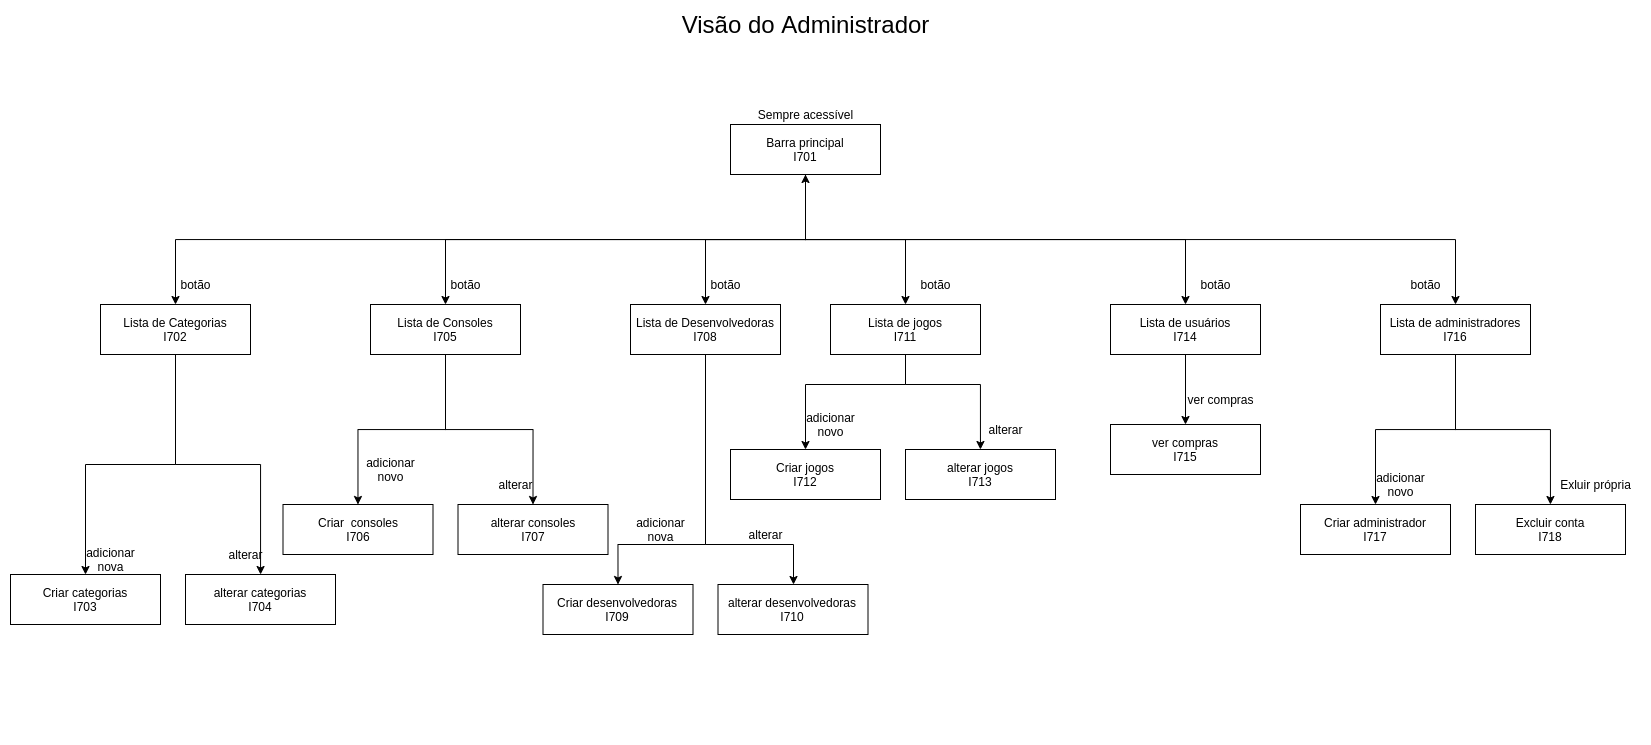

The diagram above was exported from draw.io. Its source (the exported page's mxGraphModel, read from the mxfile embedded in the PNG):
<mxGraphModel dx="2523" dy="960" grid="1" gridSize="10" guides="1" tooltips="1" connect="1" arrows="1" fold="1" page="1" pageScale="1" pageWidth="850" pageHeight="1100" math="0" shadow="0">
  <root>
    <mxCell id="Pd3O0j-l2eaWgjc0BIQv-0" />
    <mxCell id="Pd3O0j-l2eaWgjc0BIQv-1" parent="Pd3O0j-l2eaWgjc0BIQv-0" />
    <mxCell id="RK63EnkuHtZHoF0n2eTE-0" style="edgeStyle=orthogonalEdgeStyle;rounded=0;orthogonalLoop=1;jettySize=auto;html=1;exitX=0.5;exitY=1;exitDx=0;exitDy=0;startArrow=classic;startFill=1;" parent="Pd3O0j-l2eaWgjc0BIQv-1" source="RK63EnkuHtZHoF0n2eTE-6" target="RK63EnkuHtZHoF0n2eTE-8" edge="1">
      <mxGeometry relative="1" as="geometry" />
    </mxCell>
    <mxCell id="RK63EnkuHtZHoF0n2eTE-1" style="edgeStyle=orthogonalEdgeStyle;rounded=0;orthogonalLoop=1;jettySize=auto;html=1;exitX=0.5;exitY=1;exitDx=0;exitDy=0;" parent="Pd3O0j-l2eaWgjc0BIQv-1" source="RK63EnkuHtZHoF0n2eTE-6" target="RK63EnkuHtZHoF0n2eTE-10" edge="1">
      <mxGeometry relative="1" as="geometry" />
    </mxCell>
    <mxCell id="RK63EnkuHtZHoF0n2eTE-2" style="edgeStyle=orthogonalEdgeStyle;rounded=0;orthogonalLoop=1;jettySize=auto;html=1;exitX=0.5;exitY=1;exitDx=0;exitDy=0;" parent="Pd3O0j-l2eaWgjc0BIQv-1" source="RK63EnkuHtZHoF0n2eTE-6" target="RK63EnkuHtZHoF0n2eTE-12" edge="1">
      <mxGeometry relative="1" as="geometry" />
    </mxCell>
    <mxCell id="RK63EnkuHtZHoF0n2eTE-3" style="edgeStyle=orthogonalEdgeStyle;rounded=0;orthogonalLoop=1;jettySize=auto;html=1;exitX=0.5;exitY=1;exitDx=0;exitDy=0;entryX=0.5;entryY=0;entryDx=0;entryDy=0;" parent="Pd3O0j-l2eaWgjc0BIQv-1" source="RK63EnkuHtZHoF0n2eTE-6" target="RK63EnkuHtZHoF0n2eTE-13" edge="1">
      <mxGeometry relative="1" as="geometry" />
    </mxCell>
    <mxCell id="RK63EnkuHtZHoF0n2eTE-54" style="edgeStyle=orthogonalEdgeStyle;rounded=0;orthogonalLoop=1;jettySize=auto;html=1;exitX=0.5;exitY=1;exitDx=0;exitDy=0;startArrow=none;startFill=0;" parent="Pd3O0j-l2eaWgjc0BIQv-1" source="RK63EnkuHtZHoF0n2eTE-6" target="RK63EnkuHtZHoF0n2eTE-52" edge="1">
      <mxGeometry relative="1" as="geometry" />
    </mxCell>
    <mxCell id="RK63EnkuHtZHoF0n2eTE-56" style="edgeStyle=orthogonalEdgeStyle;rounded=0;orthogonalLoop=1;jettySize=auto;html=1;exitX=0.5;exitY=1;exitDx=0;exitDy=0;entryX=0.5;entryY=0;entryDx=0;entryDy=0;startArrow=none;startFill=0;" parent="Pd3O0j-l2eaWgjc0BIQv-1" source="RK63EnkuHtZHoF0n2eTE-6" target="RK63EnkuHtZHoF0n2eTE-53" edge="1">
      <mxGeometry relative="1" as="geometry" />
    </mxCell>
    <mxCell id="RK63EnkuHtZHoF0n2eTE-6" value="Barra principal&lt;br&gt;I701" style="rounded=0;whiteSpace=wrap;html=1;" parent="Pd3O0j-l2eaWgjc0BIQv-1" vertex="1">
      <mxGeometry x="120" y="190" width="150" height="50" as="geometry" />
    </mxCell>
    <mxCell id="RK63EnkuHtZHoF0n2eTE-60" style="edgeStyle=orthogonalEdgeStyle;rounded=0;orthogonalLoop=1;jettySize=auto;html=1;exitX=0.5;exitY=1;exitDx=0;exitDy=0;startArrow=none;startFill=0;" parent="Pd3O0j-l2eaWgjc0BIQv-1" source="RK63EnkuHtZHoF0n2eTE-8" target="RK63EnkuHtZHoF0n2eTE-57" edge="1">
      <mxGeometry relative="1" as="geometry" />
    </mxCell>
    <mxCell id="RK63EnkuHtZHoF0n2eTE-61" style="edgeStyle=orthogonalEdgeStyle;rounded=0;orthogonalLoop=1;jettySize=auto;html=1;exitX=0.5;exitY=1;exitDx=0;exitDy=0;startArrow=none;startFill=0;" parent="Pd3O0j-l2eaWgjc0BIQv-1" source="RK63EnkuHtZHoF0n2eTE-8" target="RK63EnkuHtZHoF0n2eTE-58" edge="1">
      <mxGeometry relative="1" as="geometry" />
    </mxCell>
    <mxCell id="RK63EnkuHtZHoF0n2eTE-8" value="Lista de Categorias&lt;br&gt;I702" style="rounded=0;whiteSpace=wrap;html=1;" parent="Pd3O0j-l2eaWgjc0BIQv-1" vertex="1">
      <mxGeometry x="-510" y="370" width="150" height="50" as="geometry" />
    </mxCell>
    <mxCell id="RK63EnkuHtZHoF0n2eTE-64" style="edgeStyle=orthogonalEdgeStyle;rounded=0;orthogonalLoop=1;jettySize=auto;html=1;exitX=0.5;exitY=1;exitDx=0;exitDy=0;startArrow=none;startFill=0;" parent="Pd3O0j-l2eaWgjc0BIQv-1" source="RK63EnkuHtZHoF0n2eTE-10" target="RK63EnkuHtZHoF0n2eTE-62" edge="1">
      <mxGeometry relative="1" as="geometry" />
    </mxCell>
    <mxCell id="RK63EnkuHtZHoF0n2eTE-65" style="edgeStyle=orthogonalEdgeStyle;rounded=0;orthogonalLoop=1;jettySize=auto;html=1;exitX=0.5;exitY=1;exitDx=0;exitDy=0;entryX=0.5;entryY=0;entryDx=0;entryDy=0;startArrow=none;startFill=0;" parent="Pd3O0j-l2eaWgjc0BIQv-1" source="RK63EnkuHtZHoF0n2eTE-10" target="RK63EnkuHtZHoF0n2eTE-63" edge="1">
      <mxGeometry relative="1" as="geometry" />
    </mxCell>
    <mxCell id="RK63EnkuHtZHoF0n2eTE-10" value="Lista de Consoles&lt;br&gt;I705" style="rounded=0;whiteSpace=wrap;html=1;" parent="Pd3O0j-l2eaWgjc0BIQv-1" vertex="1">
      <mxGeometry x="-240" y="370" width="150" height="50" as="geometry" />
    </mxCell>
    <mxCell id="RK63EnkuHtZHoF0n2eTE-68" style="edgeStyle=orthogonalEdgeStyle;rounded=0;orthogonalLoop=1;jettySize=auto;html=1;exitX=0.5;exitY=1;exitDx=0;exitDy=0;entryX=0.5;entryY=0;entryDx=0;entryDy=0;startArrow=none;startFill=0;" parent="Pd3O0j-l2eaWgjc0BIQv-1" source="RK63EnkuHtZHoF0n2eTE-12" target="RK63EnkuHtZHoF0n2eTE-66" edge="1">
      <mxGeometry relative="1" as="geometry">
        <Array as="points">
          <mxPoint x="95" y="610" />
          <mxPoint x="8" y="610" />
        </Array>
      </mxGeometry>
    </mxCell>
    <mxCell id="RK63EnkuHtZHoF0n2eTE-69" style="edgeStyle=orthogonalEdgeStyle;rounded=0;orthogonalLoop=1;jettySize=auto;html=1;exitX=0.5;exitY=1;exitDx=0;exitDy=0;startArrow=none;startFill=0;" parent="Pd3O0j-l2eaWgjc0BIQv-1" source="RK63EnkuHtZHoF0n2eTE-12" target="RK63EnkuHtZHoF0n2eTE-67" edge="1">
      <mxGeometry relative="1" as="geometry">
        <Array as="points">
          <mxPoint x="95" y="610" />
          <mxPoint x="183" y="610" />
        </Array>
      </mxGeometry>
    </mxCell>
    <mxCell id="RK63EnkuHtZHoF0n2eTE-12" value="Lista de Desenvolvedoras&lt;br&gt;I708" style="rounded=0;whiteSpace=wrap;html=1;" parent="Pd3O0j-l2eaWgjc0BIQv-1" vertex="1">
      <mxGeometry x="20" y="370" width="150" height="50" as="geometry" />
    </mxCell>
    <mxCell id="RK63EnkuHtZHoF0n2eTE-72" style="edgeStyle=orthogonalEdgeStyle;rounded=0;orthogonalLoop=1;jettySize=auto;html=1;exitX=0.5;exitY=1;exitDx=0;exitDy=0;startArrow=none;startFill=0;" parent="Pd3O0j-l2eaWgjc0BIQv-1" source="RK63EnkuHtZHoF0n2eTE-13" target="RK63EnkuHtZHoF0n2eTE-70" edge="1">
      <mxGeometry relative="1" as="geometry">
        <Array as="points">
          <mxPoint x="295" y="450" />
          <mxPoint x="195" y="450" />
        </Array>
      </mxGeometry>
    </mxCell>
    <mxCell id="RK63EnkuHtZHoF0n2eTE-73" style="edgeStyle=orthogonalEdgeStyle;rounded=0;orthogonalLoop=1;jettySize=auto;html=1;exitX=0.5;exitY=1;exitDx=0;exitDy=0;startArrow=none;startFill=0;" parent="Pd3O0j-l2eaWgjc0BIQv-1" source="RK63EnkuHtZHoF0n2eTE-13" target="RK63EnkuHtZHoF0n2eTE-71" edge="1">
      <mxGeometry relative="1" as="geometry">
        <Array as="points">
          <mxPoint x="295" y="450" />
          <mxPoint x="370" y="450" />
        </Array>
      </mxGeometry>
    </mxCell>
    <mxCell id="RK63EnkuHtZHoF0n2eTE-13" value="Lista de jogos&lt;br&gt;I711" style="rounded=0;whiteSpace=wrap;html=1;" parent="Pd3O0j-l2eaWgjc0BIQv-1" vertex="1">
      <mxGeometry x="220" y="370" width="150" height="50" as="geometry" />
    </mxCell>
    <mxCell id="RK63EnkuHtZHoF0n2eTE-35" value="botão" style="text;html=1;align=center;verticalAlign=middle;resizable=0;points=[];autosize=1;strokeColor=none;fillColor=none;" parent="Pd3O0j-l2eaWgjc0BIQv-1" vertex="1">
      <mxGeometry x="300" y="340" width="50" height="20" as="geometry" />
    </mxCell>
    <mxCell id="RK63EnkuHtZHoF0n2eTE-44" value="Sempre acessível" style="text;html=1;align=center;verticalAlign=middle;resizable=0;points=[];autosize=1;strokeColor=none;fillColor=none;" parent="Pd3O0j-l2eaWgjc0BIQv-1" vertex="1">
      <mxGeometry x="139.94" y="170" width="110" height="20" as="geometry" />
    </mxCell>
    <mxCell id="RK63EnkuHtZHoF0n2eTE-45" value="&lt;font style=&quot;font-size: 24px&quot;&gt;Visão do Administrador&lt;/font&gt;" style="text;html=1;align=center;verticalAlign=middle;resizable=0;points=[];autosize=1;strokeColor=none;fillColor=none;" parent="Pd3O0j-l2eaWgjc0BIQv-1" vertex="1">
      <mxGeometry x="65" y="80" width="260" height="20" as="geometry" />
    </mxCell>
    <mxCell id="RK63EnkuHtZHoF0n2eTE-49" value="botão" style="text;html=1;align=center;verticalAlign=middle;resizable=0;points=[];autosize=1;strokeColor=none;fillColor=none;" parent="Pd3O0j-l2eaWgjc0BIQv-1" vertex="1">
      <mxGeometry x="89.94" y="340" width="50" height="20" as="geometry" />
    </mxCell>
    <mxCell id="RK63EnkuHtZHoF0n2eTE-50" value="botão" style="text;html=1;align=center;verticalAlign=middle;resizable=0;points=[];autosize=1;strokeColor=none;fillColor=none;" parent="Pd3O0j-l2eaWgjc0BIQv-1" vertex="1">
      <mxGeometry x="-169.94" y="340" width="50" height="20" as="geometry" />
    </mxCell>
    <mxCell id="RK63EnkuHtZHoF0n2eTE-51" value="botão" style="text;html=1;align=center;verticalAlign=middle;resizable=0;points=[];autosize=1;strokeColor=none;fillColor=none;" parent="Pd3O0j-l2eaWgjc0BIQv-1" vertex="1">
      <mxGeometry x="-439.94" y="340" width="50" height="20" as="geometry" />
    </mxCell>
    <mxCell id="RK63EnkuHtZHoF0n2eTE-78" style="edgeStyle=orthogonalEdgeStyle;rounded=0;orthogonalLoop=1;jettySize=auto;html=1;exitX=0.5;exitY=1;exitDx=0;exitDy=0;startArrow=none;startFill=0;" parent="Pd3O0j-l2eaWgjc0BIQv-1" source="RK63EnkuHtZHoF0n2eTE-52" target="RK63EnkuHtZHoF0n2eTE-76" edge="1">
      <mxGeometry relative="1" as="geometry" />
    </mxCell>
    <mxCell id="RK63EnkuHtZHoF0n2eTE-52" value="Lista de usuários&lt;br&gt;I714" style="rounded=0;whiteSpace=wrap;html=1;" parent="Pd3O0j-l2eaWgjc0BIQv-1" vertex="1">
      <mxGeometry x="500" y="370" width="150" height="50" as="geometry" />
    </mxCell>
    <mxCell id="RK63EnkuHtZHoF0n2eTE-81" style="edgeStyle=orthogonalEdgeStyle;rounded=0;orthogonalLoop=1;jettySize=auto;html=1;exitX=0.5;exitY=1;exitDx=0;exitDy=0;startArrow=none;startFill=0;" parent="Pd3O0j-l2eaWgjc0BIQv-1" source="RK63EnkuHtZHoF0n2eTE-53" target="RK63EnkuHtZHoF0n2eTE-79" edge="1">
      <mxGeometry relative="1" as="geometry" />
    </mxCell>
    <mxCell id="RK63EnkuHtZHoF0n2eTE-82" style="edgeStyle=orthogonalEdgeStyle;rounded=0;orthogonalLoop=1;jettySize=auto;html=1;exitX=0.5;exitY=1;exitDx=0;exitDy=0;startArrow=none;startFill=0;" parent="Pd3O0j-l2eaWgjc0BIQv-1" source="RK63EnkuHtZHoF0n2eTE-53" target="RK63EnkuHtZHoF0n2eTE-80" edge="1">
      <mxGeometry relative="1" as="geometry" />
    </mxCell>
    <mxCell id="RK63EnkuHtZHoF0n2eTE-53" value="Lista de administradores&lt;br&gt;I716" style="rounded=0;whiteSpace=wrap;html=1;" parent="Pd3O0j-l2eaWgjc0BIQv-1" vertex="1">
      <mxGeometry x="770" y="370" width="150" height="50" as="geometry" />
    </mxCell>
    <mxCell id="RK63EnkuHtZHoF0n2eTE-55" value="botão" style="text;html=1;align=center;verticalAlign=middle;resizable=0;points=[];autosize=1;strokeColor=none;fillColor=none;" parent="Pd3O0j-l2eaWgjc0BIQv-1" vertex="1">
      <mxGeometry x="580" y="340" width="50" height="20" as="geometry" />
    </mxCell>
    <mxCell id="RK63EnkuHtZHoF0n2eTE-57" value="Criar categorias&lt;br&gt;I703" style="rounded=0;whiteSpace=wrap;html=1;" parent="Pd3O0j-l2eaWgjc0BIQv-1" vertex="1">
      <mxGeometry x="-600" y="640" width="150" height="50" as="geometry" />
    </mxCell>
    <mxCell id="RK63EnkuHtZHoF0n2eTE-58" value="alterar categorias&lt;br&gt;I704" style="rounded=0;whiteSpace=wrap;html=1;" parent="Pd3O0j-l2eaWgjc0BIQv-1" vertex="1">
      <mxGeometry x="-425" y="640" width="150" height="50" as="geometry" />
    </mxCell>
    <mxCell id="RK63EnkuHtZHoF0n2eTE-62" value="Criar&amp;nbsp; consoles&lt;br&gt;I706" style="rounded=0;whiteSpace=wrap;html=1;" parent="Pd3O0j-l2eaWgjc0BIQv-1" vertex="1">
      <mxGeometry x="-327.5" y="570" width="150" height="50" as="geometry" />
    </mxCell>
    <mxCell id="RK63EnkuHtZHoF0n2eTE-63" value="alterar consoles&lt;br&gt;I707" style="rounded=0;whiteSpace=wrap;html=1;" parent="Pd3O0j-l2eaWgjc0BIQv-1" vertex="1">
      <mxGeometry x="-152.5" y="570" width="150" height="50" as="geometry" />
    </mxCell>
    <mxCell id="RK63EnkuHtZHoF0n2eTE-66" value="Criar desenvolvedoras&lt;br&gt;I709" style="rounded=0;whiteSpace=wrap;html=1;" parent="Pd3O0j-l2eaWgjc0BIQv-1" vertex="1">
      <mxGeometry x="-67.5" y="650" width="150" height="50" as="geometry" />
    </mxCell>
    <mxCell id="RK63EnkuHtZHoF0n2eTE-67" value="alterar desenvolvedoras&lt;br&gt;I710" style="rounded=0;whiteSpace=wrap;html=1;" parent="Pd3O0j-l2eaWgjc0BIQv-1" vertex="1">
      <mxGeometry x="107.5" y="650" width="150" height="50" as="geometry" />
    </mxCell>
    <mxCell id="RK63EnkuHtZHoF0n2eTE-70" value="Criar jogos&lt;br&gt;I712" style="rounded=0;whiteSpace=wrap;html=1;" parent="Pd3O0j-l2eaWgjc0BIQv-1" vertex="1">
      <mxGeometry x="120" y="515" width="150" height="50" as="geometry" />
    </mxCell>
    <mxCell id="RK63EnkuHtZHoF0n2eTE-71" value="alterar jogos&lt;br&gt;I713" style="rounded=0;whiteSpace=wrap;html=1;" parent="Pd3O0j-l2eaWgjc0BIQv-1" vertex="1">
      <mxGeometry x="295" y="515" width="150" height="50" as="geometry" />
    </mxCell>
    <mxCell id="RK63EnkuHtZHoF0n2eTE-74" value="botão" style="text;html=1;align=center;verticalAlign=middle;resizable=0;points=[];autosize=1;strokeColor=none;fillColor=none;" parent="Pd3O0j-l2eaWgjc0BIQv-1" vertex="1">
      <mxGeometry x="790" y="340" width="50" height="20" as="geometry" />
    </mxCell>
    <mxCell id="RK63EnkuHtZHoF0n2eTE-76" value="ver compras&lt;br&gt;I715" style="rounded=0;whiteSpace=wrap;html=1;" parent="Pd3O0j-l2eaWgjc0BIQv-1" vertex="1">
      <mxGeometry x="500" y="490" width="150" height="50" as="geometry" />
    </mxCell>
    <mxCell id="RK63EnkuHtZHoF0n2eTE-79" value="Criar administrador&lt;br&gt;I717" style="rounded=0;whiteSpace=wrap;html=1;" parent="Pd3O0j-l2eaWgjc0BIQv-1" vertex="1">
      <mxGeometry x="690" y="570" width="150" height="50" as="geometry" />
    </mxCell>
    <mxCell id="RK63EnkuHtZHoF0n2eTE-80" value="Excluir conta&lt;br&gt;I718" style="rounded=0;whiteSpace=wrap;html=1;" parent="Pd3O0j-l2eaWgjc0BIQv-1" vertex="1">
      <mxGeometry x="865" y="570" width="150" height="50" as="geometry" />
    </mxCell>
    <mxCell id="RK63EnkuHtZHoF0n2eTE-83" value="adicionar&lt;br&gt;novo" style="text;html=1;align=center;verticalAlign=middle;resizable=0;points=[];autosize=1;strokeColor=none;fillColor=none;" parent="Pd3O0j-l2eaWgjc0BIQv-1" vertex="1">
      <mxGeometry x="189.94000000000005" y="475" width="60" height="30" as="geometry" />
    </mxCell>
    <mxCell id="RK63EnkuHtZHoF0n2eTE-84" value="adicionar&lt;br&gt;novo" style="text;html=1;align=center;verticalAlign=middle;resizable=0;points=[];autosize=1;strokeColor=none;fillColor=none;" parent="Pd3O0j-l2eaWgjc0BIQv-1" vertex="1">
      <mxGeometry x="760" y="535" width="60" height="30" as="geometry" />
    </mxCell>
    <mxCell id="RK63EnkuHtZHoF0n2eTE-85" value="adicionar&lt;br&gt;novo" style="text;html=1;align=center;verticalAlign=middle;resizable=0;points=[];autosize=1;strokeColor=none;fillColor=none;" parent="Pd3O0j-l2eaWgjc0BIQv-1" vertex="1">
      <mxGeometry x="-250" y="520" width="60" height="30" as="geometry" />
    </mxCell>
    <mxCell id="RK63EnkuHtZHoF0n2eTE-86" value="&lt;span style=&quot;color: rgba(0 , 0 , 0 , 0) ; font-family: monospace ; font-size: 0px&quot;&gt;%3CmxGraphModel%3E%3Croot%3E%3CmxCell%20id%3D%220%22%2F%3E%3CmxCell%20id%3D%221%22%20parent%3D%220%22%2F%3E%3CmxCell%20id%3D%222%22%20value%3D%22adicionar%26lt%3Bbr%26gt%3Bnovo%22%20style%3D%22text%3Bhtml%3D1%3Balign%3Dcenter%3BverticalAlign%3Dmiddle%3Bresizable%3D0%3Bpoints%3D%5B%5D%3Bautosize%3D1%3BstrokeColor%3Dnone%3BfillColor%3Dnone%3B%22%20vertex%3D%221%22%20parent%3D%221%22%3E%3CmxGeometry%20x%3D%221010%22%20y%3D%22435%22%20width%3D%2260%22%20height%3D%2230%22%20as%3D%22geometry%22%2F%3E%3C%2FmxCell%3E%3C%2Froot%3E%3C%2FmxGraphModel%3E&lt;/span&gt;" style="text;html=1;align=center;verticalAlign=middle;resizable=0;points=[];autosize=1;strokeColor=none;fillColor=none;" parent="Pd3O0j-l2eaWgjc0BIQv-1" vertex="1">
      <mxGeometry x="-280" y="780" width="20" height="20" as="geometry" />
    </mxCell>
    <mxCell id="RK63EnkuHtZHoF0n2eTE-87" value="adicionar&lt;br&gt;nova" style="text;html=1;align=center;verticalAlign=middle;resizable=0;points=[];autosize=1;strokeColor=none;fillColor=none;" parent="Pd3O0j-l2eaWgjc0BIQv-1" vertex="1">
      <mxGeometry x="20" y="580" width="60" height="30" as="geometry" />
    </mxCell>
    <mxCell id="RK63EnkuHtZHoF0n2eTE-88" value="adicionar&lt;br&gt;nova" style="text;html=1;align=center;verticalAlign=middle;resizable=0;points=[];autosize=1;strokeColor=none;fillColor=none;" parent="Pd3O0j-l2eaWgjc0BIQv-1" vertex="1">
      <mxGeometry x="-530" y="610" width="60" height="30" as="geometry" />
    </mxCell>
    <mxCell id="RK63EnkuHtZHoF0n2eTE-89" value="alterar" style="text;html=1;align=center;verticalAlign=middle;resizable=0;points=[];autosize=1;strokeColor=none;fillColor=none;" parent="Pd3O0j-l2eaWgjc0BIQv-1" vertex="1">
      <mxGeometry x="-390" y="610" width="50" height="20" as="geometry" />
    </mxCell>
    <mxCell id="RK63EnkuHtZHoF0n2eTE-90" value="alterar" style="text;html=1;align=center;verticalAlign=middle;resizable=0;points=[];autosize=1;strokeColor=none;fillColor=none;" parent="Pd3O0j-l2eaWgjc0BIQv-1" vertex="1">
      <mxGeometry x="-119.94" y="540" width="50" height="20" as="geometry" />
    </mxCell>
    <mxCell id="RK63EnkuHtZHoF0n2eTE-91" value="alterar" style="text;html=1;align=center;verticalAlign=middle;resizable=0;points=[];autosize=1;strokeColor=none;fillColor=none;" parent="Pd3O0j-l2eaWgjc0BIQv-1" vertex="1">
      <mxGeometry x="130" y="590" width="50" height="20" as="geometry" />
    </mxCell>
    <mxCell id="RK63EnkuHtZHoF0n2eTE-92" value="alterar" style="text;html=1;align=center;verticalAlign=middle;resizable=0;points=[];autosize=1;strokeColor=none;fillColor=none;" parent="Pd3O0j-l2eaWgjc0BIQv-1" vertex="1">
      <mxGeometry x="370" y="485" width="50" height="20" as="geometry" />
    </mxCell>
    <mxCell id="RK63EnkuHtZHoF0n2eTE-93" value="Exluir própria" style="text;html=1;align=center;verticalAlign=middle;resizable=0;points=[];autosize=1;strokeColor=none;fillColor=none;" parent="Pd3O0j-l2eaWgjc0BIQv-1" vertex="1">
      <mxGeometry x="940" y="540" width="90" height="20" as="geometry" />
    </mxCell>
    <mxCell id="RK63EnkuHtZHoF0n2eTE-95" value="ver compras" style="text;html=1;align=center;verticalAlign=middle;resizable=0;points=[];autosize=1;strokeColor=none;fillColor=none;" parent="Pd3O0j-l2eaWgjc0BIQv-1" vertex="1">
      <mxGeometry x="570" y="455" width="80" height="20" as="geometry" />
    </mxCell>
  </root>
</mxGraphModel>